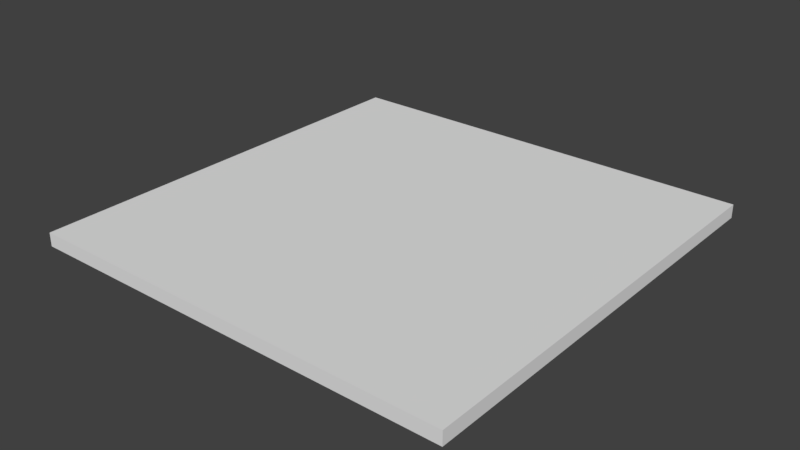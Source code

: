 # Source: Suelo3_.blend  (saved by Blender 2.78.0; exported with 4.5.12 LTS)
import bpy
from mathutils import Matrix  # noqa: F401  (used for matrix-valued properties, if any)

bpy.ops.wm.read_factory_settings(use_empty=True)
scene = bpy.context.scene
scene.name = 'Scene'

# ---- collections
col_collection_1 = bpy.data.collections.new('Collection 1'); scene.collection.children.link(col_collection_1)

# ---- materials (node trees are filled in below, after node groups)
mat_suelomadera = bpy.data.materials.new('SueloMadera')

# ---- material node trees

# ---- world
world_world = bpy.data.worlds.new('World'); scene.world = world_world
world_world.color = (0.05088, 0.05088, 0.05088)
world_world.use_sun_shadow = False
world_world.sun_shadow_jitter_overblur = 0.0
world_world.cycles.sampling_method = 'MANUAL'

# ---- meshes
me_lod_a_suelo3 = bpy.data.meshes.new('LOD_A_Suelo3')
me_lod_a_suelo3.from_pydata([(0.0, 0.0, -0.25), (0.0, 0.0, 0.0), (8.0, 0.0, -0.25), (8.0, 0.0, 0.0), (0.0, 8.0, -0.25), (0.0, 8.0, 0.0), (8.0, 8.0, -0.25), (8.0, 8.0, 0.0)], [], [(0, 2, 3, 1), (4, 5, 7, 6), (3, 2, 6, 7), (1, 3, 7, 5), (0, 1, 5, 4), (2, 0, 4, 6)])
_uv = me_lod_a_suelo3.uv_layers.new(name='MapaUV')
_uv.uv.foreach_set('vector', [0.7008, 1.0, 0.7008, 0.5, 0.7234, 0.5, 0.7234, 1.0, 0.02261, 0.5, 1.455e-07, 0.5, 0.0, 5.96e-08, 0.02261, 5.96e-08, -4.851e-08, 0.03447, -4.851e-08, 2.384e-07, 0.7234, 0.0, 0.7234, 0.03447, 1.179e-07, 0.5, 0.0, 5.96e-08, 0.7234, 0.0, 0.7234, 0.5, 0.0, 0.5, 0.0, 0.4624, 0.7234, 0.4624, 0.7234, 0.5, 1.455e-07, 0.9624, 4.851e-08, 0.4624, 0.7234, 0.4624, 0.7234, 0.9624])
me_lod_a_suelo3.materials.append(mat_suelomadera)
me_lod_a_suelo3.use_remesh_preserve_volume = False
me_lod_a_suelo3.use_remesh_preserve_attributes = False
me_lod_a_suelo3.use_mirror_vertex_groups = False
me_lod_a_suelo3.update()

# ---- objects
ob_lod_a_suelo3 = bpy.data.objects.new('LOD_A_Suelo3', me_lod_a_suelo3)

# ---- transforms, parenting, visibility, modifiers, constraints
ob_lod_a_suelo3.location = (0.0, 0.0, 0.0)
ob_lod_a_suelo3.lineart.crease_threshold = 0.0

# ---- collection membership
col_collection_1.objects.link(ob_lod_a_suelo3)

# ---- scene / render settings (as saved in the file)
scene.frame_start = 1; scene.frame_end = 250; scene.frame_set(1)
scene.render.engine = 'CYCLES'
scene.render.resolution_percentage = 50
scene.render.dither_intensity = 0.0
scene.render.use_persistent_data = True
scene.cycles.shading_system = True
scene.cycles.use_denoising = False
scene.cycles.samples = 128
scene.cycles.sampling_pattern = 'TABULATED_SOBOL'
scene.cycles.light_sampling_threshold = 0.0
scene.cycles.use_adaptive_sampling = False
scene.cycles.use_light_tree = False
scene.cycles.blur_glossy = 0.0
scene.cycles.sample_clamp_indirect = 0.0
scene.view_settings.view_transform = 'Standard'
bpy.context.view_layer.update()

# ---- added for rendering (the .blend has no active camera and no usable light): camera, sun
cam_auto = bpy.data.cameras.new('AutoCamera')
cam_auto.lens = 50.0
cam_auto.sensor_width = 36.0
cam_auto.clip_end = 1000.0
ob_auto_camera = bpy.data.objects.new('AutoCamera', cam_auto)
scene.collection.objects.link(ob_auto_camera)
ob_auto_camera.location = (14.4703, -8.56433, 8.25122)
ob_auto_camera.rotation_euler = (1.09748, -7.21219e-08, 0.694738)
scene.camera = ob_auto_camera
light_auto_sun = bpy.data.lights.new('AutoSun', 'SUN')
light_auto_sun.energy = 3.0
light_auto_sun.angle = 0.0523599
ob_auto_sun = bpy.data.objects.new('AutoSun', light_auto_sun)
scene.collection.objects.link(ob_auto_sun)
ob_auto_sun.rotation_euler = (0.872665, 0.174533, 0.523599)
bpy.context.view_layer.update()
